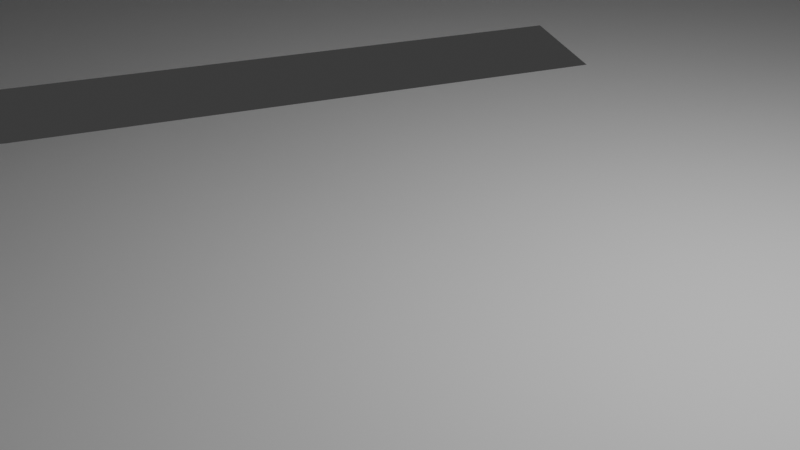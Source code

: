 # Source: level.blend  (saved by Blender 5.0.118; exported with 4.5.12 LTS)
import bpy
from mathutils import Matrix  # noqa: F401  (used for matrix-valued properties, if any)

bpy.ops.wm.read_factory_settings(use_empty=True)
scene = bpy.context.scene
scene.name = 'Scene'

# ---- collections
col_collection = bpy.data.collections.new('Collection'); scene.collection.children.link(col_collection)

# ---- world
world_world = bpy.data.worlds.new('World'); scene.world = world_world
world_world.use_nodes = True; world_world.node_tree.nodes.clear()
_N = world_world.node_tree.nodes; _L = world_world.node_tree.links
n0 = _N.new('ShaderNodeOutputWorld'); n0.name = 'World Output'; n0.location = (200, 100)
n1 = _N.new('ShaderNodeBackground'); n1.name = 'Background'; n1.location = (-200, 100)
n1.inputs[0].default_value = (0.05088, 0.05088, 0.05088, 1.0)
_L.new(n1.outputs[0], n0.inputs[0])
n0.is_active_output = True
world_world.color = (0.05088, 0.05088, 0.05088)
world_world.sun_shadow_jitter_overblur = 0.0

# ---- cameras
cam_camera = bpy.data.cameras.new('Camera')
cam_camera.clip_end = 100.0
cam_camera.ortho_scale = 7.314

# ---- lights
light_light = bpy.data.lights.new('Light', 'POINT')
light_light.energy = 1000.0
light_light.shadow_soft_size = 0.1

# ---- meshes
me_plane = bpy.data.meshes.new('Plane')
me_plane.from_pydata([(50.0, 50.0, 0.0), (-50.0, 50.0, 0.0), (50.0, -50.0, 0.0), (-50.0, -50.0, 0.0), (50.0, 0.0, 0.0), (0.0, 50.0, 0.0), (-50.0, 0.0, 0.0), (0.0, -50.0, 0.0), (0.0, 0.0, 0.0), (50.0, 25.0, 0.0), (-25.0, 50.0, 0.0), (-50.0, -25.0, 0.0), (25.0, -50.0, 0.0), (50.0, -25.0, 0.0), (25.0, 50.0, 0.0), (-50.0, 25.0, 0.0), (-25.0, -50.0, 0.0), (-0.1913, -25.0, 2.295), (-25.0, 0.0, 0.0), (25.0, 25.0, 0.0), (24.81, -25.0, 2.295), (50.0, 37.5, 0.0), (-37.5, 50.0, 0.0), (-50.0, -37.5, 0.0), (37.5, -50.0, 0.0), (50.0, -12.5, 0.0), (-50.0, 12.5, 0.0), (-12.5, -50.0, 0.0), (-0.06216, -37.5, 0.746), (0.0, 12.5, 0.0), (37.5, 0.0, 0.0), (-12.5, 0.0, 0.0), (50.0, 12.5, 0.0), (-12.5, 50.0, 0.0), (-50.0, -12.5, 0.0), (12.5, -50.0, 0.0), (50.0, -37.5, 0.0), (37.5, 50.0, 0.0), (-50.0, 37.5, 0.0), (-37.5, -50.0, 0.0), (-0.06216, -12.5, 0.746), (0.0, 37.5, 0.0), (12.5, 0.0, 0.0), (-37.5, 0.0, 0.0), (-25.0, 12.5, 0.0), (-25.0, 37.5, 0.0), (-12.5, 25.0, 0.0), (-37.5, 25.0, 0.0), (25.0, 12.5, 0.0), (25.0, 37.5, 0.0), (37.5, 25.0, 0.0), (12.5, 25.0, 0.0), (24.94, -37.5, 0.746), (24.94, -12.5, 0.746), (37.5, -25.0, 0.0), (12.07, -25.0, 5.184), (-25.0, -37.5, 0.0), (-25.0, -12.5, 0.0), (-12.5, -25.0, 0.0), (-37.5, -25.0, 0.0), (-37.5, -12.5, 0.0), (-12.5, -37.5, 0.0), (12.31, -12.5, 2.295), (37.5, -12.5, 0.0), (37.5, -37.5, 0.0), (12.5, 37.5, 0.0), (37.5, 37.5, 0.0), (37.5, 12.5, 0.0), (-37.5, 37.5, 0.0), (-12.5, 37.5, 0.0), (-12.5, 12.5, 0.0), (-37.5, 12.5, 0.0), (12.5, 12.5, 0.0), (12.31, -37.5, 2.295), (-37.5, -37.5, 0.0), (-5.184, 33.29, 0.0), (-1.72, 31.29, 0.0), (-1.184, 29.29, 0.0), (-1.72, 27.29, 0.0), (-5.184, 25.29, 0.0), (-7.184, 25.82, 0.0), (-8.648, 27.29, 0.0), (-9.184, 29.29, 0.0), (-8.648, 31.29, 0.0), (-7.184, 32.75, 0.0), (24.95, -10.08, 0.6018), (24.16, -9.874, 0.6857), (22.7, -8.41, 0.7789), (22.16, -6.41, 0.7265), (22.7, -4.41, 0.5426), (24.16, -2.946, 0.2765), (28.16, -2.946, 0.1758), (29.63, -4.41, 0.2632), (30.16, -6.41, 0.3825), (29.63, -8.41, 0.4674), (28.16, -9.874, 0.5543), (26.16, -10.41, 0.6212), (12.5, 15.4, 0.0), (12.5, 12.83, 0.0), (26.29, 0.0, 0.0), (0.0, 25.52, 0.0), (12.9, 12.5, 0.0), (16.08, 12.5, 0.0), (-2.535, 25.0, 0.0), (0.6431, 25.0, 0.0), (-1.927, 27.08, 0.0), (26.65, -2.541, 0.1516), (-3.461, 25.75, 0.0), (25.0, 2.607, 0.0), (24.35, 0.0, 0.0), (-0.1851, 25.67, 0.0), (24.69, -2.807, 0.2044), (0.0, 22.95, 0.0), (26.13, 1.112, 0.0), (18.54, 7.932, 0.0), (24.33, 0.2453, 0.0), (19.83, 9.465, 0.0), (-3.778, 32.91, 0.0), (12.78, 50.0, 0.0), (-2.161, 31.73, 0.0), (12.5, 49.66, 0.0), (2.558, 37.5, 0.0), (0.0, 34.37, 0.0), (10.2, 50.0, 0.0), (-12.5, -12.67, 0.0), (-24.48, -25.0, 0.0), (-27.26, -25.0, 0.0), (-12.5, -9.801, 0.0), (-12.34, -12.5, 0.009624), (-5.996, 0.0, 0.0), (-3.854, 0.0, 0.0), (-15.12, -12.5, 0.0), (-25.0, -25.54, 0.0), (-25.0, -22.67, 0.0), (-8.635, -8.686, 0.003049), (-4.633, -1.99, 0.0), (-6.464, -1.185, 0.0), (-10.16, -7.394, 0.0), (-1.777, 5.305, 0.0), (-3.498, 6.323, 0.0), (-29.23, -27.03, 0.0), (-27.71, -28.32, 0.0), (-25.0, 25.85, 0.0), (14.52, -37.5, 2.024), (20.69, -37.5, 1.267), (-23.49, 25.0, 0.0), (24.93, -36.77, 0.8361), (-25.0, 20.32, 0.0), (-34.31, 25.0, 0.0), (-31.72, 29.61, 0.0), (23.46, -28.07, 2.084), (13.2, -29.83, 3.832), (-22.64, 24.52, 0.0), (-36.04, 21.91, 0.0), (-26.96, 16.82, 0.0), (14.7, -38.53, 1.815)], [], [(74, 23, 3, 39), (73, 28, 7, 35), (72, 29, 8, 42), (71, 26, 6, 43), (70, 44, 18, 31), (69, 45, 142, 145, 46), (68, 38, 15, 47), (67, 48, 108, 113, 99, 30), (66, 49, 19, 50), (65, 121, 122, 100, 104, 51), (64, 52, 12, 24), (63, 53, 20, 54), (62, 40, 17, 55), (61, 56, 16, 27), (60, 34, 11, 59), (57, 60, 59, 126, 133), (18, 43, 60, 57), (43, 6, 34, 60), (40, 128, 124, 58, 17), (8, 130, 135, 134, 128, 40), (31, 18, 57, 131, 127), (28, 61, 27, 7), (17, 58, 61, 28), (58, 125, 132, 56, 61), (53, 62, 55, 20), (42, 8, 40, 62), (25, 63, 54, 13), (4, 30, 63, 25), (30, 99, 106, 91, 92, 93, 94, 95, 96, 85, 53, 63), (36, 64, 24, 2), (13, 54, 64, 36), (54, 20, 146, 52, 64), (49, 65, 51, 19), (14, 118, 120, 65, 49), (21, 66, 50, 9), (0, 37, 66, 21), (37, 14, 49, 66), (32, 67, 30, 4), (9, 50, 67, 32), (50, 19, 48, 67), (45, 68, 47, 148, 149, 142), (10, 22, 68, 45), (22, 1, 38, 68), (5, 33, 69, 41), (33, 10, 45, 69), (29, 70, 31, 129, 139, 138, 130, 8), (46, 145, 152, 147, 44, 70), (44, 71, 43, 18), (47, 15, 26, 71), (48, 102, 116, 108), (19, 51, 97, 102, 48), (51, 104, 97), (52, 144, 155, 143, 73, 35, 12), (20, 55, 73, 143, 151, 150, 146), (55, 17, 28, 73), (56, 74, 39, 16), (59, 11, 23, 74), (111, 109, 42, 62, 53, 85, 86, 87, 88, 89, 90), (103, 107, 79, 80, 81, 82, 46), (105, 110, 77, 78), (101, 98, 72), (98, 112, 29, 72), (112, 103, 46, 70, 29), (109, 115, 114, 101, 72, 42), (122, 119, 76, 77, 110, 100), (117, 41, 69, 46, 82, 83, 84, 75), (120, 121, 65), (41, 123, 5), (124, 125, 58), (133, 131, 57), (127, 137, 136, 129, 31), (132, 141, 140, 126, 59, 74, 56), (146, 144, 52), (147, 154, 153, 148, 47, 71, 44)])
me_plane.polygons.foreach_set('use_smooth', [True] * 74)
_uv = me_plane.uv_layers.new(name='UVMap')
_uv.uv.foreach_set('vector', [0.875, 0.875, 1.0, 0.875, 1.0, 1.0, 0.875, 1.0, 0.375, 0.875, 0.5, 0.875, 0.5, 1.0, 0.375, 1.0, 0.375, 0.375, 0.5, 0.375, 0.5, 0.5, 0.375, 0.5, 0.875, 0.375, 1.0, 0.375, 1.0, 0.5, 0.875, 0.5, 0.625, 0.375, 0.75, 0.375, 0.75, 0.5, 0.625, 0.5, 0.625, 0.125, 0.75, 0.125, 0.75, 0.2415, 0.7349, 0.25, 0.625, 0.25, 0.875, 0.125, 1.0, 0.125, 1.0, 0.25, 0.875, 0.25, 0.125, 0.375, 0.25, 0.375, 0.25, 0.4739, 0.2387, 0.4889, 0.2371, 0.5, 0.125, 0.5, 0.125, 0.125, 0.25, 0.125, 0.25, 0.25, 0.125, 0.25, 0.375, 0.125, 0.4744, 0.125, 0.5, 0.1563, 0.5, 0.2448, 0.4936, 0.25, 0.375, 0.25, 0.125, 0.875, 0.25, 0.875, 0.25, 1.0, 0.125, 1.0, 0.125, 0.625, 0.25, 0.625, 0.25, 0.75, 0.125, 0.75, 0.375, 0.625, 0.5, 0.625, 0.5, 0.75, 0.375, 0.75, 0.625, 0.875, 0.75, 0.875, 0.75, 1.0, 0.625, 1.0, 0.875, 0.625, 1.0, 0.625, 1.0, 0.75, 0.875, 0.75, 0.75, 0.625, 0.875, 0.625, 0.875, 0.75, 0.7726, 0.75, 0.75, 0.7267, 0.75, 0.5, 0.875, 0.5, 0.875, 0.625, 0.75, 0.625, 0.875, 0.5, 1.0, 0.5, 1.0, 0.625, 0.875, 0.625, 0.5, 0.625, 0.6234, 0.625, 0.625, 0.6267, 0.625, 0.75, 0.5, 0.75, 0.5, 0.5, 0.5385, 0.5, 0.5463, 0.5199, 0.5863, 0.5868, 0.6234, 0.625, 0.5, 0.625, 0.625, 0.5, 0.75, 0.5, 0.75, 0.625, 0.6512, 0.625, 0.625, 0.598, 0.5, 0.875, 0.625, 0.875, 0.625, 1.0, 0.5, 1.0, 0.5, 0.75, 0.625, 0.75, 0.625, 0.875, 0.5, 0.875, 0.625, 0.75, 0.7448, 0.75, 0.75, 0.7554, 0.75, 0.875, 0.625, 0.875, 0.25, 0.625, 0.375, 0.625, 0.375, 0.75, 0.25, 0.75, 0.375, 0.5, 0.5, 0.5, 0.5, 0.625, 0.375, 0.625, 0.0, 0.625, 0.125, 0.625, 0.125, 0.75, 0.0, 0.75, 0.0, 0.5, 0.125, 0.5, 0.125, 0.625, 0.0, 0.625, 0.125, 0.5, 0.2371, 0.5, 0.2334, 0.5254, 0.2183, 0.5295, 0.2036, 0.5441, 0.1982, 0.5641, 0.2035, 0.5841, 0.218, 0.5988, 0.2379, 0.6041, 0.25, 0.6008, 0.25, 0.625, 0.125, 0.625, 0.0, 0.875, 0.125, 0.875, 0.125, 1.0, 0.0, 1.0, 0.0, 0.75, 0.125, 0.75, 0.125, 0.875, 0.0, 0.875, 0.125, 0.75, 0.25, 0.75, 0.25, 0.8677, 0.25, 0.875, 0.125, 0.875, 0.25, 0.125, 0.375, 0.125, 0.375, 0.25, 0.25, 0.25, 0.25, 0.0, 0.3722, 0.0, 0.375, 0.003434, 0.375, 0.125, 0.25, 0.125, 0.0, 0.125, 0.125, 0.125, 0.125, 0.25, 0.0, 0.25, 0.0, 0.0, 0.125, 0.0, 0.125, 0.125, 0.0, 0.125, 0.125, 0.0, 0.25, 0.0, 0.25, 0.125, 0.125, 0.125, 0.0, 0.375, 0.125, 0.375, 0.125, 0.5, 0.0, 0.5, 0.0, 0.25, 0.125, 0.25, 0.125, 0.375, 0.0, 0.375, 0.125, 0.25, 0.25, 0.25, 0.25, 0.375, 0.125, 0.375, 0.75, 0.125, 0.875, 0.125, 0.875, 0.25, 0.8431, 0.25, 0.8172, 0.2039, 0.75, 0.2415, 0.75, 0.0, 0.875, 0.0, 0.875, 0.125, 0.75, 0.125, 0.875, 0.0, 1.0, 0.0, 1.0, 0.125, 0.875, 0.125, 0.5, 0.0, 0.625, 0.0, 0.625, 0.125, 0.5, 0.125, 0.625, 0.0, 0.75, 0.0, 0.75, 0.125, 0.625, 0.125, 0.5, 0.375, 0.625, 0.375, 0.625, 0.5, 0.56, 0.5, 0.535, 0.4368, 0.5178, 0.447, 0.5385, 0.5, 0.5, 0.5, 0.625, 0.25, 0.7349, 0.25, 0.7264, 0.2548, 0.75, 0.2968, 0.75, 0.375, 0.625, 0.375, 0.75, 0.375, 0.875, 0.375, 0.875, 0.5, 0.75, 0.5, 0.875, 0.25, 1.0, 0.25, 1.0, 0.375, 0.875, 0.375, 0.25, 0.375, 0.3392, 0.375, 0.3017, 0.4053, 0.25, 0.4739, 0.25, 0.25, 0.375, 0.25, 0.375, 0.346, 0.3392, 0.375, 0.25, 0.375, 0.375, 0.25, 0.4936, 0.25, 0.375, 0.346, 0.25, 0.875, 0.292, 0.875, 0.3515, 0.8853, 0.3531, 0.875, 0.375, 0.875, 0.375, 1.0, 0.25, 1.0, 0.25, 0.75, 0.375, 0.75, 0.375, 0.875, 0.3531, 0.875, 0.3647, 0.7984, 0.2634, 0.7808, 0.25, 0.8677, 0.375, 0.75, 0.5, 0.75, 0.5, 0.875, 0.375, 0.875, 0.75, 0.875, 0.875, 0.875, 0.875, 1.0, 0.75, 1.0, 0.875, 0.75, 1.0, 0.75, 1.0, 0.875, 0.875, 0.875, 0.253, 0.5281, 0.2565, 0.5, 0.375, 0.5, 0.375, 0.625, 0.25, 0.625, 0.25, 0.6008, 0.2578, 0.5988, 0.2725, 0.5842, 0.278, 0.5643, 0.2728, 0.5443, 0.2582, 0.5295, 0.5253, 0.25, 0.5346, 0.2425, 0.5518, 0.2471, 0.5718, 0.2418, 0.5865, 0.2271, 0.5918, 0.2071, 0.625, 0.25, 0.5193, 0.2292, 0.5019, 0.2433, 0.5118, 0.2071, 0.5172, 0.2271, 0.371, 0.375, 0.375, 0.3717, 0.375, 0.375, 0.375, 0.3717, 0.5, 0.2705, 0.5, 0.375, 0.375, 0.375, 0.5, 0.2705, 0.5253, 0.25, 0.625, 0.25, 0.625, 0.375, 0.5, 0.375, 0.2565, 0.5, 0.2567, 0.4975, 0.3146, 0.4207, 0.371, 0.375, 0.375, 0.375, 0.375, 0.5, 0.5, 0.1563, 0.5216, 0.1827, 0.5172, 0.1871, 0.5118, 0.2071, 0.5019, 0.2433, 0.5, 0.2448, 0.5378, 0.1709, 0.5, 0.125, 0.625, 0.125, 0.625, 0.25, 0.5918, 0.2071, 0.5865, 0.1871, 0.5718, 0.1725, 0.5518, 0.1671, 0.375, 0.003434, 0.4744, 0.125, 0.375, 0.125, 0.5, 0.125, 0.398, 0.0, 0.5, 0.0, 0.625, 0.6267, 0.7448, 0.75, 0.625, 0.75, 0.75, 0.7267, 0.6512, 0.625, 0.75, 0.625, 0.625, 0.598, 0.6016, 0.5739, 0.5646, 0.5118, 0.56, 0.5, 0.625, 0.5, 0.75, 0.7554, 0.7771, 0.7832, 0.7923, 0.7703, 0.7726, 0.75, 0.875, 0.75, 0.875, 0.875, 0.75, 0.875, 0.25, 0.8677, 0.292, 0.875, 0.25, 0.875, 0.75, 0.2968, 0.7696, 0.3318, 0.8604, 0.2809, 0.8431, 0.25, 0.875, 0.25, 0.875, 0.375, 0.75, 0.375])
me_plane.update()
me_cylinder = bpy.data.meshes.new('Cylinder')
me_cylinder.from_pydata([(-5.968, 5.0, -16.0), (-5.968, 5.0, -0.2658), (-3.468, 4.33, -16.0), (-3.468, 4.33, -0.2658), (-1.637, 2.5, -16.0), (-1.637, 2.5, -0.2658), (-0.9676, 4.662e-06, -16.0), (-0.9676, 9.719e-07, -0.2658), (-1.637, -2.5, -16.0), (-1.637, -2.5, -0.2658), (-3.468, -4.33, -16.0), (-3.468, -4.33, -0.2658), (-5.968, -5.0, -16.0), (-5.968, -5.0, -0.2658), (-8.468, -4.33, -16.0), (-8.468, -4.33, -0.2658), (-10.3, -2.5, -16.0), (-10.3, -2.5, -0.2658), (-10.97, 4.662e-06, -16.0), (-10.97, 9.719e-07, -0.2658), (-10.3, 2.5, -16.0), (-10.3, 2.5, -0.2658), (-8.468, 4.33, -16.0), (-8.468, 4.33, -0.2658)], [], [(0, 1, 3, 2), (2, 3, 5, 4), (4, 5, 7, 6), (6, 7, 9, 8), (8, 9, 11, 10), (10, 11, 13, 12), (12, 13, 15, 14), (14, 15, 17, 16), (16, 17, 19, 18), (18, 19, 21, 20), (3, 1, 23, 21, 19, 17, 15, 13, 11, 9, 7, 5), (20, 21, 23, 22), (22, 23, 1, 0), (0, 2, 4, 6, 8, 10, 12, 14, 16, 18, 20, 22)])
_uv = me_cylinder.uv_layers.new(name='UVMap')
_uv.uv.foreach_set('vector', [1.0, 0.5, 1.0, 1.0, 0.9167, 1.0, 0.9167, 0.5, 0.9167, 0.5, 0.9167, 1.0, 0.8333, 1.0, 0.8333, 0.5, 0.8333, 0.5, 0.8333, 1.0, 0.75, 1.0, 0.75, 0.5, 0.75, 0.5, 0.75, 1.0, 0.6667, 1.0, 0.6667, 0.5, 0.6667, 0.5, 0.6667, 1.0, 0.5833, 1.0, 0.5833, 0.5, 0.5833, 0.5, 0.5833, 1.0, 0.5, 1.0, 0.5, 0.5, 0.5, 0.5, 0.5, 1.0, 0.4167, 1.0, 0.4167, 0.5, 0.4167, 0.5, 0.4167, 1.0, 0.3333, 1.0, 0.3333, 0.5, 0.3333, 0.5, 0.3333, 1.0, 0.25, 1.0, 0.25, 0.5, 0.25, 0.5, 0.25, 1.0, 0.1667, 1.0, 0.1667, 0.5, 0.37, 0.4578, 0.25, 0.49, 0.13, 0.4578, 0.04215, 0.37, 0.01, 0.25, 0.04215, 0.13, 0.13, 0.04215, 0.25, 0.01, 0.37, 0.04215, 0.4578, 0.13, 0.49, 0.25, 0.4578, 0.37, 0.1667, 0.5, 0.1667, 1.0, 0.08333, 1.0, 0.08333, 0.5, 0.08333, 0.5, 0.08333, 1.0, 7.451e-08, 1.0, 7.451e-08, 0.5, 0.75, 0.49, 0.87, 0.4578, 0.9578, 0.37, 0.99, 0.25, 0.9578, 0.13, 0.87, 0.04215, 0.75, 0.01, 0.63, 0.04215, 0.5422, 0.13, 0.51, 0.25, 0.5422, 0.37, 0.63, 0.4578])
me_cylinder.update()
me_circle = bpy.data.meshes.new('Circle')
me_circle.from_pydata([(0.0, 4.0, 0.0), (-2.0, 3.464, 0.0), (-3.464, 2.0, 0.0), (-4.0, 0.0, 0.0), (-3.464, -2.0, 0.0), (-2.0, -3.464, 0.0), (0.0, -4.0, 0.0), (2.0, -3.464, 0.0), (3.464, -2.0, 0.0), (4.0, 0.0, 0.0), (3.464, 2.0, 0.0), (2.0, 3.464, 0.0)], [(1, 0), (2, 1), (3, 2), (4, 3), (5, 4), (6, 5), (7, 6), (8, 7), (9, 8), (10, 9), (11, 10), (0, 11)], [])
_uv = me_circle.uv_layers.new(name='UVMap')
_uv.uv.foreach_set('vector', [])
me_circle.update()
me_plane_001 = bpy.data.meshes.new('Plane.001')
me_plane_001.from_pydata([(-1.029, -1.481, 0.0), (0.9178, -3.352, 0.0), (-1.029, 0.5187, 0.0), (0.9178, -1.352, 0.0), (1.467, -2.08, 0.0), (1.426, -0.1631, 0.0), (1.995, 0.4524, 0.0), (1.971, 2.424, 0.0)], [], [(0, 1, 3, 2), (3, 1, 4, 5), (5, 4, 6, 7)])
_uv = me_plane_001.uv_layers.new(name='UVMap')
_uv.uv.foreach_set('vector', [0.0, 0.0, 1.0, 0.0, 1.0, 1.0, 0.0, 1.0, 1.0, 1.0, 1.0, 0.0, 1.0, 0.0, 1.0, 1.0, 1.0, 1.0, 1.0, 0.0, 1.0, 0.0, 1.0, 1.0])
me_plane_001.update()
me_plane_003 = bpy.data.meshes.new('Plane.003')
me_plane_003.from_pydata([(-4.0, -4.0, 0.0), (4.0, -4.0, 0.0), (-4.0, 4.0, 0.0), (4.0, 4.0, 0.0), (-34.58, 57.76, 0.0), (-28.36, 51.82, 0.0), (-30.3, 63.98, 0.0), (-24.09, 58.04, 0.0)], [], [(0, 1, 3, 2), (4, 5, 7, 6)])
_uv = me_plane_003.uv_layers.new(name='UVMap')
_uv.uv.foreach_set('vector', [0.0, 0.0, 1.0, 0.0, 1.0, 1.0, 0.0, 1.0, 0.0, 0.0, 1.0, 0.0, 1.0, 1.0, 0.0, 1.0])
me_plane_003.update()

# ---- objects
ob_light = bpy.data.objects.new('Light', light_light)
ob_camera = bpy.data.objects.new('Camera', cam_camera)
ob_plane = bpy.data.objects.new('Plane', me_plane)
ob_cylinder = bpy.data.objects.new('Cylinder', me_cylinder)
ob_circle = bpy.data.objects.new('Circle', me_circle)
ob_plane_001 = bpy.data.objects.new('Plane.001', me_plane_001)
ob_plane_003 = bpy.data.objects.new('Plane.003', me_plane_003)

# ---- transforms, parenting, visibility, modifiers, constraints
ob_light.location = (4.076, 1.005, 5.904)
ob_light.rotation_euler = (0.6503, 0.05522, 1.866)
ob_light.lock_rotations_4d = False
ob_light.empty_display_type = 'ARROWS'
ob_light.color = (0.0, 0.0, 0.0, 0.0)
ob_light.lineart.crease_threshold = 0.0
ob_camera.location = (7.359, -6.926, 4.958)
ob_camera.rotation_euler = (1.109, 0.0, 0.8149)
ob_camera.lock_rotations_4d = False
ob_camera.empty_display_type = 'ARROWS'
ob_camera.color = (0.0, 0.0, 0.0, 0.0)
ob_camera.display_type = 'WIRE'
ob_camera.lineart.crease_threshold = 0.0
ob_plane.location = (0.0, 0.0, 0.0)
ob_cylinder.location = (-60.79, 30.53, -0.258)
ob_cylinder.rotation_euler = (-2.687e-07, -3.142, -1.344e-07)
ob_cylinder.scale = (0.7842, 0.7842, 0.7842)
ob_circle.location = (26.16, -6.41, 23.07)
ob_plane_001.location = (-19.51, -16.34, 4.687)
ob_plane_001.rotation_euler = (0.0, -0.0, 0.8684)
ob_plane_001.scale = (14.02, 1.0, 1.0)
ob_plane_003.location = (19.08, -33.3, 0.0)
ob_plane_003.rotation_euler = (0.0, -0.0, 0.17)
ob_plane_003.scale = (1.301, 1.103, 1.0)

# ---- collection membership
col_collection.objects.link(ob_light)
col_collection.objects.link(ob_camera)
col_collection.objects.link(ob_plane)
col_collection.objects.link(ob_cylinder)
col_collection.objects.link(ob_circle)
col_collection.objects.link(ob_plane_001)
col_collection.objects.link(ob_plane_003)

# ---- scene / render settings (as saved in the file)
scene.camera = ob_camera
scene.frame_start = 1; scene.frame_end = 250; scene.frame_set(1)
scene.render.engine = 'BLENDER_EEVEE_NEXT'
scene.render.bake_bias = 0.0
scene.render.bake_samples = 0
scene.cycles.sampling_pattern = 'TABULATED_SOBOL'
scene.eevee.use_volume_custom_range = False
bpy.context.view_layer.update()
